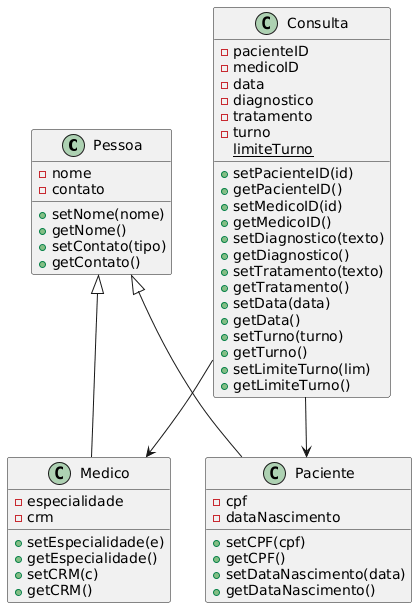

The diagram above was rendered by PlantUML. Its source (embedded in the PNG):
@startuml
class Pessoa {
  - nome
  - contato
  + setNome(nome)
  + getNome()
  + setContato(tipo)
  + getContato()
}

class Medico {
  - especialidade
  - crm
  + setEspecialidade(e)
  + getEspecialidade()
  + setCRM(c)
  + getCRM()
}

class Paciente {
  - cpf
  - dataNascimento
  + setCPF(cpf)
  + getCPF()
  + setDataNascimento(data)
  + getDataNascimento()
}

class Consulta {
  - pacienteID
  - medicoID
  - data
  - diagnostico
  - tratamento
  - turno
  {static} limiteTurno
  + setPacienteID(id)
  + getPacienteID()
  + setMedicoID(id)
  + getMedicoID()
  + setDiagnostico(texto)
  + getDiagnostico()
  + setTratamento(texto)
  + getTratamento()
  + setData(data)
  + getData()
  + setTurno(turno)
  + getTurno()
  + setLimiteTurno(lim)
  + getLimiteTurno()
}

Pessoa <|-- Medico
Pessoa <|-- Paciente
Consulta --> Paciente
Consulta --> Medico
@enduml